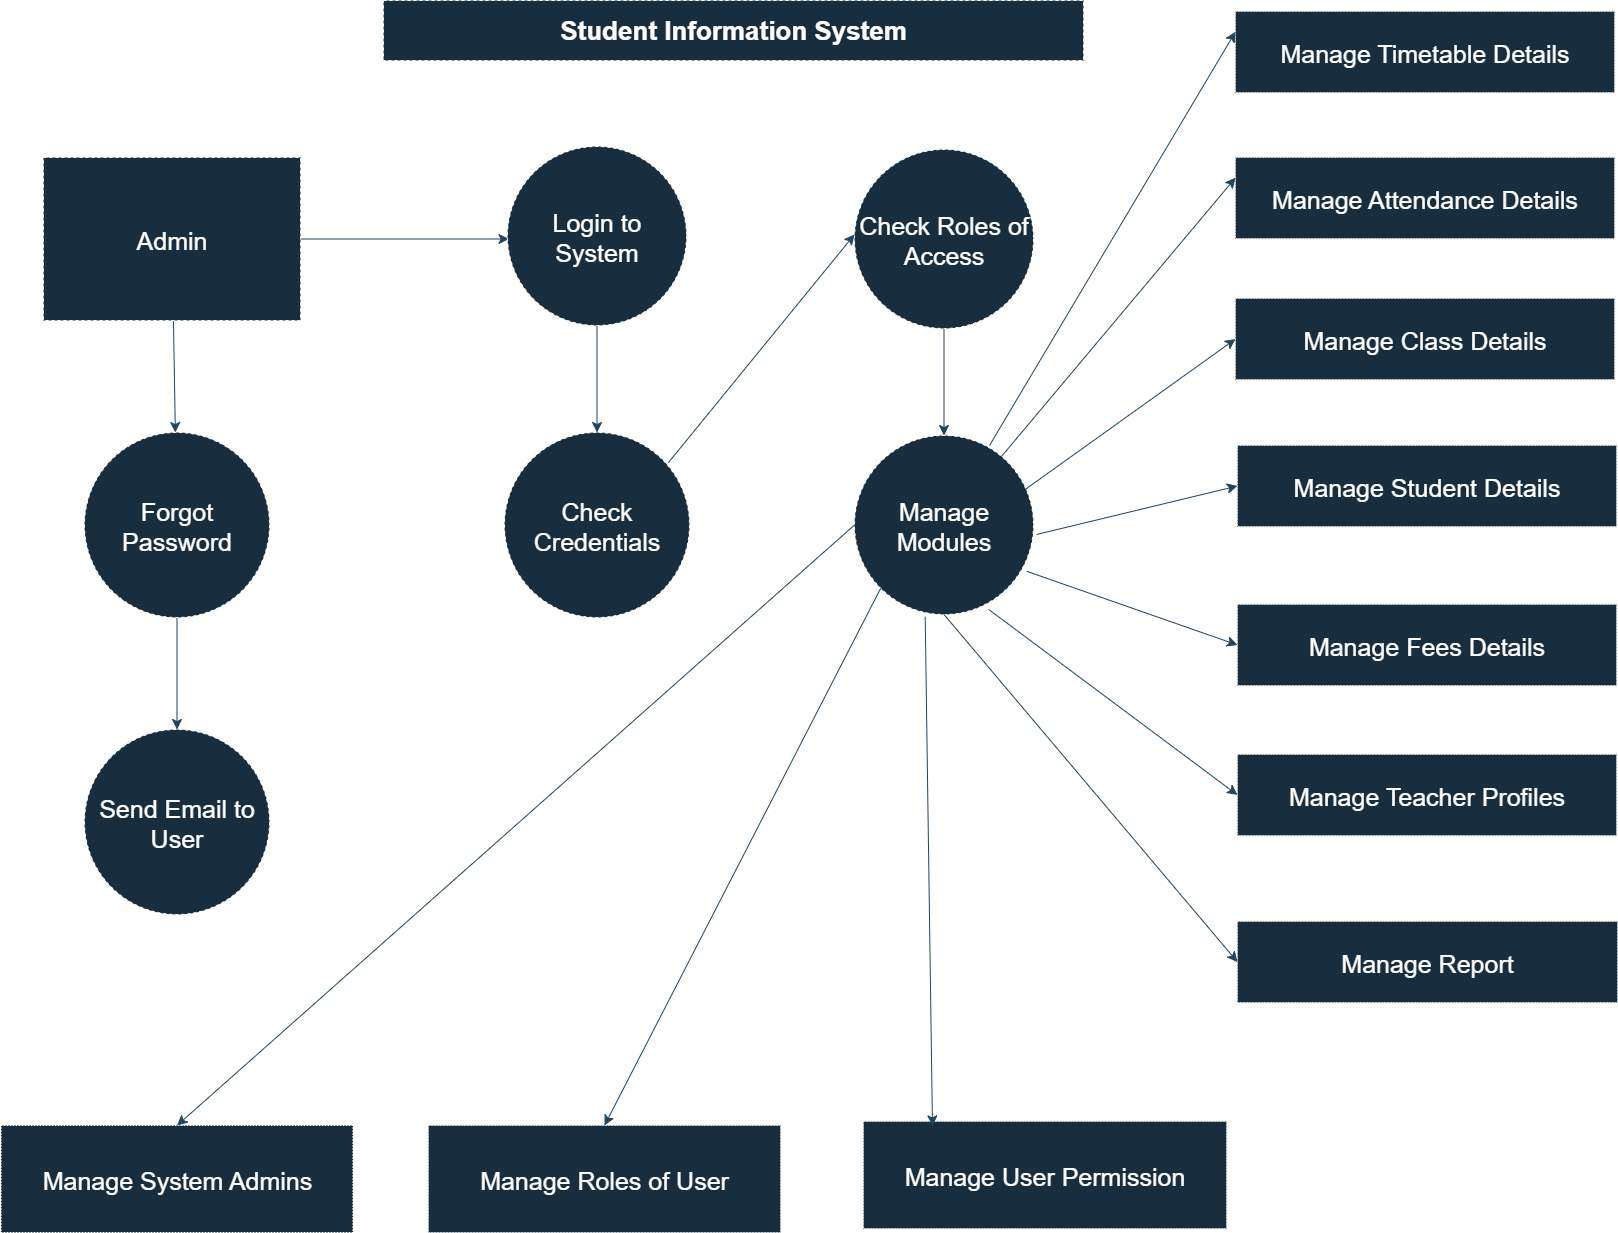

The diagram above was exported from draw.io. Its source (the exported page's mxGraphModel, read from the mxfile embedded in the PNG):
<mxGraphModel dx="3254" dy="7109" grid="0" gridSize="10" guides="1" tooltips="1" connect="1" arrows="1" fold="1" page="0" pageScale="1" pageWidth="850" pageHeight="1100" math="0" shadow="0">
  <root>
    <mxCell id="0" />
    <mxCell id="1" parent="0" />
    <mxCell id="C1NpKt161HELlTloyi0z-1" value="&lt;b&gt;&lt;font style=&quot;font-size: 26px;&quot;&gt;Student Information System&lt;/font&gt;&lt;/b&gt;" style="rounded=0;whiteSpace=wrap;html=1;fontSize=18;labelBackgroundColor=none;fillColor=#182E3E;strokeColor=#FFFFFF;fontColor=#FFFFFF;dashed=1;" parent="1" vertex="1">
      <mxGeometry x="-116" y="-5392" width="700" height="60" as="geometry" />
    </mxCell>
    <mxCell id="C1NpKt161HELlTloyi0z-4" value="" style="edgeStyle=none;curved=1;rounded=0;orthogonalLoop=1;jettySize=auto;html=1;fontSize=12;startSize=8;endSize=8;strokeColor=#23445D;labelBackgroundColor=none;fontColor=default;" parent="1" source="C1NpKt161HELlTloyi0z-2" edge="1">
      <mxGeometry relative="1" as="geometry">
        <mxPoint x="9.5" y="-5153.5" as="targetPoint" />
      </mxGeometry>
    </mxCell>
    <mxCell id="C1NpKt161HELlTloyi0z-9" value="" style="edgeStyle=none;curved=1;rounded=0;orthogonalLoop=1;jettySize=auto;html=1;fontSize=12;startSize=8;endSize=8;strokeColor=#23445D;labelBackgroundColor=none;fontColor=default;" parent="1" source="C1NpKt161HELlTloyi0z-2" target="C1NpKt161HELlTloyi0z-8" edge="1">
      <mxGeometry relative="1" as="geometry" />
    </mxCell>
    <mxCell id="C1NpKt161HELlTloyi0z-2" value="&lt;font style=&quot;font-size: 25px;&quot;&gt;Admin&lt;/font&gt;" style="rounded=0;whiteSpace=wrap;html=1;labelBackgroundColor=none;fillColor=#182E3E;strokeColor=#FFFFFF;fontColor=#FFFFFF;dashed=1;" parent="1" vertex="1">
      <mxGeometry x="-456" y="-5235" width="257" height="163" as="geometry" />
    </mxCell>
    <mxCell id="C1NpKt161HELlTloyi0z-7" value="" style="edgeStyle=none;curved=1;rounded=0;orthogonalLoop=1;jettySize=auto;html=1;fontSize=12;startSize=8;endSize=8;labelBackgroundColor=none;strokeColor=#23445D;fontColor=default;" parent="1" source="C1NpKt161HELlTloyi0z-5" target="C1NpKt161HELlTloyi0z-6" edge="1">
      <mxGeometry relative="1" as="geometry" />
    </mxCell>
    <mxCell id="C1NpKt161HELlTloyi0z-5" value="&lt;font style=&quot;font-size: 25px;&quot;&gt;Login to System&lt;/font&gt;" style="ellipse;whiteSpace=wrap;html=1;aspect=fixed;labelBackgroundColor=none;fillColor=#182E3E;strokeColor=#FFFFFF;fontColor=#FFFFFF;rounded=0;dashed=1;" parent="1" vertex="1">
      <mxGeometry x="8" y="-5246" width="179" height="179" as="geometry" />
    </mxCell>
    <mxCell id="C1NpKt161HELlTloyi0z-6" value="&lt;font style=&quot;font-size: 25px;&quot;&gt;Check Credentials&lt;/font&gt;" style="ellipse;whiteSpace=wrap;html=1;aspect=fixed;labelBackgroundColor=none;fillColor=#182E3E;strokeColor=#FFFFFF;fontColor=#FFFFFF;rounded=0;dashed=1;" parent="1" vertex="1">
      <mxGeometry x="5" y="-4960" width="185" height="185" as="geometry" />
    </mxCell>
    <mxCell id="C1NpKt161HELlTloyi0z-11" value="" style="edgeStyle=none;curved=1;rounded=0;orthogonalLoop=1;jettySize=auto;html=1;fontSize=12;startSize=8;endSize=8;strokeColor=#23445D;labelBackgroundColor=none;fontColor=default;" parent="1" source="C1NpKt161HELlTloyi0z-8" target="C1NpKt161HELlTloyi0z-10" edge="1">
      <mxGeometry relative="1" as="geometry" />
    </mxCell>
    <mxCell id="C1NpKt161HELlTloyi0z-8" value="&lt;font style=&quot;font-size: 25px;&quot;&gt;Forgot Password&lt;/font&gt;" style="ellipse;whiteSpace=wrap;html=1;aspect=fixed;labelBackgroundColor=none;fillColor=#182E3E;strokeColor=#FFFFFF;fontColor=#FFFFFF;rounded=0;dashed=1;" parent="1" vertex="1">
      <mxGeometry x="-415" y="-4960" width="185" height="185" as="geometry" />
    </mxCell>
    <mxCell id="C1NpKt161HELlTloyi0z-10" value="&lt;font style=&quot;font-size: 25px;&quot;&gt;Send Email to User&lt;/font&gt;" style="ellipse;whiteSpace=wrap;html=1;aspect=fixed;labelBackgroundColor=none;fillColor=#182E3E;strokeColor=#FFFFFF;fontColor=#FFFFFF;rounded=0;dashed=1;" parent="1" vertex="1">
      <mxGeometry x="-415" y="-4663" width="185" height="185" as="geometry" />
    </mxCell>
    <mxCell id="QOT7j5MhAUAuPSpxQy3--24" value="" style="edgeStyle=none;curved=1;rounded=0;orthogonalLoop=1;jettySize=auto;html=1;fontSize=12;startSize=8;endSize=8;labelBackgroundColor=none;strokeColor=#23445D;fontColor=default;" edge="1" parent="1" source="C1NpKt161HELlTloyi0z-13" target="C1NpKt161HELlTloyi0z-14">
      <mxGeometry relative="1" as="geometry" />
    </mxCell>
    <mxCell id="C1NpKt161HELlTloyi0z-13" value="&lt;font style=&quot;font-size: 25px;&quot;&gt;Check Roles of Access&lt;/font&gt;" style="ellipse;whiteSpace=wrap;html=1;aspect=fixed;labelBackgroundColor=none;fillColor=#182E3E;strokeColor=#FFFFFF;fontColor=#FFFFFF;rounded=0;dashed=1;" parent="1" vertex="1">
      <mxGeometry x="355" y="-5243" width="179" height="179" as="geometry" />
    </mxCell>
    <mxCell id="C1NpKt161HELlTloyi0z-14" value="&lt;font style=&quot;font-size: 25px;&quot;&gt;Manage Modules&lt;/font&gt;" style="ellipse;whiteSpace=wrap;html=1;aspect=fixed;labelBackgroundColor=none;fillColor=#182E3E;strokeColor=#FFFFFF;fontColor=#FFFFFF;rounded=0;dashed=1;" parent="1" vertex="1">
      <mxGeometry x="355" y="-4957" width="179" height="179" as="geometry" />
    </mxCell>
    <mxCell id="C1NpKt161HELlTloyi0z-15" value="" style="endArrow=classic;html=1;rounded=0;fontSize=12;startSize=8;endSize=8;curved=1;entryX=0;entryY=1;entryDx=0;entryDy=0;labelBackgroundColor=none;strokeColor=#23445D;fontColor=default;" parent="1" edge="1">
      <mxGeometry width="50" height="50" relative="1" as="geometry">
        <mxPoint x="169" y="-4930" as="sourcePoint" />
        <mxPoint x="355.00394308380106" y="-5158.0039430838015" as="targetPoint" />
      </mxGeometry>
    </mxCell>
    <mxCell id="QOT7j5MhAUAuPSpxQy3--1" value="&lt;font style=&quot;font-size: 25px;&quot;&gt;Manage Timetable Details&lt;/font&gt;" style="rounded=0;whiteSpace=wrap;html=1;labelBackgroundColor=none;fillColor=#182E3E;strokeColor=#FFFFFF;fontColor=#FFFFFF;dashed=1;dashPattern=1 2;" vertex="1" parent="1">
      <mxGeometry x="736" y="-5381" width="379" height="81" as="geometry" />
    </mxCell>
    <mxCell id="QOT7j5MhAUAuPSpxQy3--2" value="&lt;font style=&quot;font-size: 25px;&quot;&gt;Manage Attendance Details&lt;/font&gt;" style="rounded=0;whiteSpace=wrap;html=1;labelBackgroundColor=none;fillColor=#182E3E;strokeColor=#FFFFFF;fontColor=#FFFFFF;dashed=1;dashPattern=1 2;" vertex="1" parent="1">
      <mxGeometry x="736" y="-5235" width="379" height="81" as="geometry" />
    </mxCell>
    <mxCell id="QOT7j5MhAUAuPSpxQy3--3" value="&lt;font style=&quot;font-size: 25px;&quot;&gt;Manage Class Details&lt;/font&gt;" style="rounded=0;whiteSpace=wrap;html=1;labelBackgroundColor=none;fillColor=#182E3E;strokeColor=#FFFFFF;fontColor=#FFFFFF;dashed=1;dashPattern=1 2;" vertex="1" parent="1">
      <mxGeometry x="736" y="-5094" width="379" height="81" as="geometry" />
    </mxCell>
    <mxCell id="QOT7j5MhAUAuPSpxQy3--4" value="&lt;font style=&quot;font-size: 25px;&quot;&gt;Manage Teacher Profiles&lt;/font&gt;" style="rounded=0;whiteSpace=wrap;html=1;labelBackgroundColor=none;fillColor=#182E3E;strokeColor=#FFFFFF;fontColor=#FFFFFF;dashed=1;dashPattern=1 2;" vertex="1" parent="1">
      <mxGeometry x="738" y="-4638" width="379" height="81" as="geometry" />
    </mxCell>
    <mxCell id="QOT7j5MhAUAuPSpxQy3--5" value="&lt;font style=&quot;font-size: 25px;&quot;&gt;Manage Fees Details&lt;/font&gt;" style="rounded=0;whiteSpace=wrap;html=1;labelBackgroundColor=none;fillColor=#182E3E;strokeColor=#FFFFFF;fontColor=#FFFFFF;dashed=1;dashPattern=1 2;" vertex="1" parent="1">
      <mxGeometry x="738" y="-4788" width="379" height="81" as="geometry" />
    </mxCell>
    <mxCell id="QOT7j5MhAUAuPSpxQy3--6" value="&lt;font style=&quot;font-size: 25px;&quot;&gt;Manage Student Details&lt;/font&gt;" style="rounded=0;whiteSpace=wrap;html=1;labelBackgroundColor=none;fillColor=#182E3E;strokeColor=#FFFFFF;fontColor=#FFFFFF;dashed=1;dashPattern=1 2;" vertex="1" parent="1">
      <mxGeometry x="738" y="-4947" width="379" height="81" as="geometry" />
    </mxCell>
    <mxCell id="QOT7j5MhAUAuPSpxQy3--7" value="&lt;font style=&quot;font-size: 25px;&quot;&gt;Manage Report&lt;/font&gt;" style="rounded=0;whiteSpace=wrap;html=1;labelBackgroundColor=none;fillColor=#182E3E;strokeColor=#FFFFFF;fontColor=#FFFFFF;dashed=1;dashPattern=1 2;" vertex="1" parent="1">
      <mxGeometry x="738" y="-4471" width="380" height="81" as="geometry" />
    </mxCell>
    <mxCell id="QOT7j5MhAUAuPSpxQy3--8" value="" style="endArrow=classic;html=1;rounded=0;fontSize=12;startSize=8;endSize=8;curved=1;entryX=0;entryY=0.25;entryDx=0;entryDy=0;labelBackgroundColor=none;strokeColor=#23445D;fontColor=default;" edge="1" parent="1" target="QOT7j5MhAUAuPSpxQy3--1">
      <mxGeometry width="50" height="50" relative="1" as="geometry">
        <mxPoint x="490" y="-4947" as="sourcePoint" />
        <mxPoint x="694" y="-5056" as="targetPoint" />
      </mxGeometry>
    </mxCell>
    <mxCell id="QOT7j5MhAUAuPSpxQy3--9" value="" style="endArrow=classic;html=1;rounded=0;fontSize=12;startSize=8;endSize=8;curved=1;entryX=0;entryY=0.25;entryDx=0;entryDy=0;labelBackgroundColor=none;strokeColor=#23445D;fontColor=default;" edge="1" parent="1" source="C1NpKt161HELlTloyi0z-14" target="QOT7j5MhAUAuPSpxQy3--2">
      <mxGeometry width="50" height="50" relative="1" as="geometry">
        <mxPoint x="478" y="-4727" as="sourcePoint" />
        <mxPoint x="633" y="-4832" as="targetPoint" />
      </mxGeometry>
    </mxCell>
    <mxCell id="QOT7j5MhAUAuPSpxQy3--10" value="" style="endArrow=classic;html=1;rounded=0;fontSize=12;startSize=8;endSize=8;curved=1;entryX=0;entryY=0.5;entryDx=0;entryDy=0;exitX=0.953;exitY=0.302;exitDx=0;exitDy=0;exitPerimeter=0;labelBackgroundColor=none;strokeColor=#23445D;fontColor=default;" edge="1" parent="1" source="C1NpKt161HELlTloyi0z-14" target="QOT7j5MhAUAuPSpxQy3--3">
      <mxGeometry width="50" height="50" relative="1" as="geometry">
        <mxPoint x="531" y="-4870" as="sourcePoint" />
        <mxPoint x="734" y="-4765.25" as="targetPoint" />
      </mxGeometry>
    </mxCell>
    <mxCell id="QOT7j5MhAUAuPSpxQy3--11" value="" style="endArrow=classic;html=1;rounded=0;fontSize=12;startSize=8;endSize=8;curved=1;entryX=0;entryY=0.5;entryDx=0;entryDy=0;labelBackgroundColor=none;strokeColor=#23445D;fontColor=default;" edge="1" parent="1" target="QOT7j5MhAUAuPSpxQy3--6">
      <mxGeometry width="50" height="50" relative="1" as="geometry">
        <mxPoint x="537" y="-4858" as="sourcePoint" />
        <mxPoint x="747" y="-4494" as="targetPoint" />
      </mxGeometry>
    </mxCell>
    <mxCell id="QOT7j5MhAUAuPSpxQy3--12" value="" style="endArrow=classic;html=1;rounded=0;fontSize=12;startSize=8;endSize=8;curved=1;exitX=0.963;exitY=0.759;exitDx=0;exitDy=0;entryX=0;entryY=0.5;entryDx=0;entryDy=0;exitPerimeter=0;labelBackgroundColor=none;strokeColor=#23445D;fontColor=default;" edge="1" parent="1" source="C1NpKt161HELlTloyi0z-14" target="QOT7j5MhAUAuPSpxQy3--5">
      <mxGeometry width="50" height="50" relative="1" as="geometry">
        <mxPoint x="452" y="-4301" as="sourcePoint" />
        <mxPoint x="733" y="-4281" as="targetPoint" />
      </mxGeometry>
    </mxCell>
    <mxCell id="QOT7j5MhAUAuPSpxQy3--13" value="" style="endArrow=classic;html=1;rounded=0;fontSize=12;startSize=8;endSize=8;curved=1;entryX=0;entryY=0.5;entryDx=0;entryDy=0;exitX=0.75;exitY=0.972;exitDx=0;exitDy=0;exitPerimeter=0;labelBackgroundColor=none;strokeColor=#23445D;fontColor=default;" edge="1" parent="1" source="C1NpKt161HELlTloyi0z-14" target="QOT7j5MhAUAuPSpxQy3--4">
      <mxGeometry width="50" height="50" relative="1" as="geometry">
        <mxPoint x="426" y="-4778" as="sourcePoint" />
        <mxPoint x="734" y="-4048.5" as="targetPoint" />
      </mxGeometry>
    </mxCell>
    <mxCell id="QOT7j5MhAUAuPSpxQy3--15" style="edgeStyle=none;curved=1;rounded=0;orthogonalLoop=1;jettySize=auto;html=1;fontSize=12;startSize=8;endSize=8;exitX=0.5;exitY=1;exitDx=0;exitDy=0;entryX=0;entryY=0.5;entryDx=0;entryDy=0;labelBackgroundColor=none;strokeColor=#23445D;fontColor=default;" edge="1" parent="1" source="C1NpKt161HELlTloyi0z-14" target="QOT7j5MhAUAuPSpxQy3--7">
      <mxGeometry relative="1" as="geometry">
        <mxPoint x="467" y="-4298" as="targetPoint" />
        <mxPoint x="456.3636016845703" y="-4563" as="sourcePoint" />
      </mxGeometry>
    </mxCell>
    <mxCell id="QOT7j5MhAUAuPSpxQy3--17" value="&lt;font style=&quot;font-size: 25px;&quot;&gt;Manage Roles of User&lt;/font&gt;" style="rounded=0;whiteSpace=wrap;html=1;labelBackgroundColor=none;fillColor=#182E3E;strokeColor=#FFFFFF;fontColor=#FFFFFF;dashed=1;dashPattern=1 2;" vertex="1" parent="1">
      <mxGeometry x="-71" y="-4267" width="352" height="107" as="geometry" />
    </mxCell>
    <mxCell id="QOT7j5MhAUAuPSpxQy3--18" value="&lt;font style=&quot;font-size: 25px;&quot;&gt;Manage User Permission&lt;/font&gt;" style="rounded=0;whiteSpace=wrap;html=1;labelBackgroundColor=none;fillColor=#182E3E;strokeColor=#FFFFFF;fontColor=#FFFFFF;dashed=1;dashPattern=1 2;" vertex="1" parent="1">
      <mxGeometry x="364" y="-4271" width="363" height="107" as="geometry" />
    </mxCell>
    <mxCell id="QOT7j5MhAUAuPSpxQy3--20" value="&lt;font style=&quot;font-size: 25px;&quot;&gt;Manage System Admins&lt;/font&gt;" style="rounded=0;whiteSpace=wrap;html=1;labelBackgroundColor=none;fillColor=#182E3E;strokeColor=#FFFFFF;fontColor=#FFFFFF;dashed=1;dashPattern=1 2;" vertex="1" parent="1">
      <mxGeometry x="-498.5" y="-4267" width="352" height="107" as="geometry" />
    </mxCell>
    <mxCell id="QOT7j5MhAUAuPSpxQy3--21" value="" style="endArrow=classic;html=1;rounded=0;fontSize=12;startSize=8;endSize=8;curved=1;entryX=0.5;entryY=0;entryDx=0;entryDy=0;exitX=0;exitY=0.5;exitDx=0;exitDy=0;labelBackgroundColor=none;strokeColor=#23445D;fontColor=default;" edge="1" parent="1" source="C1NpKt161HELlTloyi0z-14" target="QOT7j5MhAUAuPSpxQy3--20">
      <mxGeometry width="50" height="50" relative="1" as="geometry">
        <mxPoint x="-114" y="-4500" as="sourcePoint" />
        <mxPoint x="-64" y="-4550" as="targetPoint" />
      </mxGeometry>
    </mxCell>
    <mxCell id="QOT7j5MhAUAuPSpxQy3--22" value="" style="endArrow=classic;html=1;rounded=0;fontSize=12;startSize=8;endSize=8;curved=1;entryX=0.5;entryY=0;entryDx=0;entryDy=0;exitX=0;exitY=1;exitDx=0;exitDy=0;labelBackgroundColor=none;strokeColor=#23445D;fontColor=default;" edge="1" parent="1" source="C1NpKt161HELlTloyi0z-14" target="QOT7j5MhAUAuPSpxQy3--17">
      <mxGeometry width="50" height="50" relative="1" as="geometry">
        <mxPoint x="411" y="-4788" as="sourcePoint" />
        <mxPoint x="-266" y="-4188" as="targetPoint" />
      </mxGeometry>
    </mxCell>
    <mxCell id="QOT7j5MhAUAuPSpxQy3--23" value="" style="endArrow=classic;html=1;rounded=0;fontSize=12;startSize=8;endSize=8;curved=1;exitX=0.395;exitY=1.013;exitDx=0;exitDy=0;exitPerimeter=0;entryX=0.19;entryY=0.041;entryDx=0;entryDy=0;entryPerimeter=0;labelBackgroundColor=none;strokeColor=#23445D;fontColor=default;" edge="1" parent="1" source="C1NpKt161HELlTloyi0z-14" target="QOT7j5MhAUAuPSpxQy3--18">
      <mxGeometry width="50" height="50" relative="1" as="geometry">
        <mxPoint x="1079" y="-4692" as="sourcePoint" />
        <mxPoint x="402" y="-4092" as="targetPoint" />
      </mxGeometry>
    </mxCell>
  </root>
</mxGraphModel>